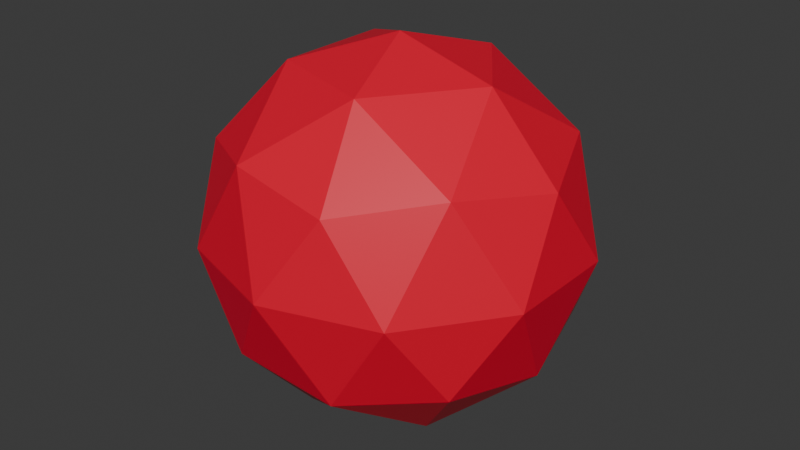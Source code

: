 # Source: test.blend  (saved by Blender 4.5.88; exported with 4.5.12 LTS)
import bpy
from mathutils import Matrix  # noqa: F401  (used for matrix-valued properties, if any)

bpy.ops.wm.read_factory_settings(use_empty=True)
scene = bpy.context.scene
scene.name = 'Scene'

# ---- collections
col_collection = bpy.data.collections.new('Collection'); scene.collection.children.link(col_collection)

# ---- materials (node trees are filled in below, after node groups)
mat_material_001 = bpy.data.materials.new('Material.001')
mat_black = bpy.data.materials.new('Black')

# ---- material node trees
mat_material_001.use_nodes = True; mat_material_001.node_tree.nodes.clear()
_N = mat_material_001.node_tree.nodes; _L = mat_material_001.node_tree.links
n0 = _N.new('ShaderNodeBsdfPrincipled'); n0.name = 'Principled BSDF'; n0.location = (-200, 100)
n0.inputs[0].default_value = (0.8001, 0.0, 0.03041, 1.0)
n1 = _N.new('ShaderNodeOutputMaterial'); n1.name = 'Material Output'; n1.location = (200, 100)
_L.new(n0.outputs[0], n1.inputs[0])
n1.is_active_output = True

# ---- world
world_world = bpy.data.worlds.new('World'); scene.world = world_world
world_world.use_nodes = True; world_world.node_tree.nodes.clear()
_N = world_world.node_tree.nodes; _L = world_world.node_tree.links
n0 = _N.new('ShaderNodeOutputWorld'); n0.name = 'World Output'; n0.location = (200, 100)
n1 = _N.new('ShaderNodeBackground'); n1.name = 'Background'; n1.location = (-200, 100)
n1.inputs[0].default_value = (0.05088, 0.05088, 0.05088, 1.0)
_L.new(n1.outputs[0], n0.inputs[0])
n0.is_active_output = True
world_world.color = (0.05088, 0.05088, 0.05088)
world_world.sun_shadow_jitter_overblur = 0.0

# ---- meshes
me_icosphere = bpy.data.meshes.new('Icosphere')
me_icosphere.from_pydata([(0.0, 0.0, -1.0), (0.7236, -0.5257, -0.4472), (-0.2764, -0.8506, -0.4472), (-0.8944, 0.0, -0.4472), (-0.2764, 0.8506, -0.4472), (0.7236, 0.5257, -0.4472), (0.2764, -0.8506, 0.4472), (-0.7236, -0.5257, 0.4472), (-0.7236, 0.5257, 0.4472), (0.2764, 0.8506, 0.4472), (0.8944, 0.0, 0.4472), (0.0, 0.0, 1.0), (-0.1625, -0.5, -0.8507), (0.4253, -0.309, -0.8507), (0.2629, -0.809, -0.5257), (0.8506, 0.0, -0.5257), (0.4253, 0.309, -0.8507), (-0.5257, 0.0, -0.8507), (-0.6882, -0.5, -0.5257), (-0.1625, 0.5, -0.8507), (-0.6882, 0.5, -0.5257), (0.2629, 0.809, -0.5257), (0.9511, -0.309, 0.0), (0.9511, 0.309, 0.0), (0.0, -1.0, 0.0), (0.5878, -0.809, 0.0), (-0.9511, -0.309, 0.0), (-0.5878, -0.809, 0.0), (-0.5878, 0.809, 0.0), (-0.9511, 0.309, 0.0), (0.5878, 0.809, 0.0), (0.0, 1.0, 0.0), (0.6882, -0.5, 0.5257), (-0.2629, -0.809, 0.5257), (-0.8506, 0.0, 0.5257), (-0.2629, 0.809, 0.5257), (0.6882, 0.5, 0.5257), (0.1625, -0.5, 0.8507), (0.5257, 0.0, 0.8507), (-0.4253, -0.309, 0.8507), (-0.4253, 0.309, 0.8507), (0.1625, 0.5, 0.8507)], [], [(0, 13, 12), (1, 13, 15), (0, 12, 17), (0, 17, 19), (0, 19, 16), (1, 15, 22), (2, 14, 24), (3, 18, 26), (4, 20, 28), (5, 21, 30), (1, 22, 25), (2, 24, 27), (3, 26, 29), (4, 28, 31), (5, 30, 23), (6, 32, 37), (7, 33, 39), (8, 34, 40), (9, 35, 41), (10, 36, 38), (38, 41, 11), (38, 36, 41), (36, 9, 41), (41, 40, 11), (41, 35, 40), (35, 8, 40), (40, 39, 11), (40, 34, 39), (34, 7, 39), (39, 37, 11), (39, 33, 37), (33, 6, 37), (37, 38, 11), (37, 32, 38), (32, 10, 38), (23, 36, 10), (23, 30, 36), (30, 9, 36), (31, 35, 9), (31, 28, 35), (28, 8, 35), (29, 34, 8), (29, 26, 34), (26, 7, 34), (27, 33, 7), (27, 24, 33), (24, 6, 33), (25, 32, 6), (25, 22, 32), (22, 10, 32), (30, 31, 9), (30, 21, 31), (21, 4, 31), (28, 29, 8), (28, 20, 29), (20, 3, 29), (26, 27, 7), (26, 18, 27), (18, 2, 27), (24, 25, 6), (24, 14, 25), (14, 1, 25), (22, 23, 10), (22, 15, 23), (15, 5, 23), (16, 21, 5), (16, 19, 21), (19, 4, 21), (19, 20, 4), (19, 17, 20), (17, 3, 20), (17, 18, 3), (17, 12, 18), (12, 2, 18), (15, 16, 5), (15, 13, 16), (13, 0, 16), (12, 14, 2), (12, 13, 14), (13, 1, 14)])
_uv = me_icosphere.uv_layers.new(name='UVMap')
_uv.uv.foreach_set('vector', [0.1818, 0.0, 0.2273, 0.07873, 0.1364, 0.07873, 0.2727, 0.1575, 0.3182, 0.07873, 0.3636, 0.1575, 0.9091, 0.0, 0.9545, 0.07873, 0.8636, 0.07873, 0.7273, 0.0, 0.7727, 0.07873, 0.6818, 0.07873, 0.5455, 0.0, 0.5909, 0.07873, 0.5, 0.07873, 0.2727, 0.1575, 0.3636, 0.1575, 0.3182, 0.2362, 0.09091, 0.1575, 0.1818, 0.1575, 0.1364, 0.2362, 0.8182, 0.1575, 0.9091, 0.1575, 0.8636, 0.2362, 0.6364, 0.1575, 0.7273, 0.1575, 0.6818, 0.2362, 0.4545, 0.1575, 0.5455, 0.1575, 0.5, 0.2362, 0.2727, 0.1575, 0.3182, 0.2362, 0.2273, 0.2362, 0.09091, 0.1575, 0.1364, 0.2362, 0.04546, 0.2362, 0.8182, 0.1575, 0.8636, 0.2362, 0.7727, 0.2362, 0.6364, 0.1575, 0.6818, 0.2362, 0.5909, 0.2362, 0.4545, 0.1575, 0.5, 0.2362, 0.4091, 0.2362, 0.1818, 0.3149, 0.2727, 0.3149, 0.2273, 0.3937, 0.0, 0.3149, 0.09091, 0.3149, 0.04546, 0.3937, 0.7273, 0.3149, 0.8182, 0.3149, 0.7727, 0.3937, 0.5455, 0.3149, 0.6364, 0.3149, 0.5909, 0.3937, 0.3636, 0.3149, 0.4545, 0.3149, 0.4091, 0.3937, 0.4091, 0.3937, 0.5, 0.3937, 0.4545, 0.4724, 0.4091, 0.3937, 0.4545, 0.3149, 0.5, 0.3937, 0.4545, 0.3149, 0.5455, 0.3149, 0.5, 0.3937, 0.5909, 0.3937, 0.6818, 0.3937, 0.6364, 0.4724, 0.5909, 0.3937, 0.6364, 0.3149, 0.6818, 0.3937, 0.6364, 0.3149, 0.7273, 0.3149, 0.6818, 0.3937, 0.7727, 0.3937, 0.8636, 0.3937, 0.8182, 0.4724, 0.7727, 0.3937, 0.8182, 0.3149, 0.8636, 0.3937, 0.8182, 0.3149, 0.9091, 0.3149, 0.8636, 0.3937, 0.04546, 0.3937, 0.1364, 0.3937, 0.09091, 0.4724, 0.04546, 0.3937, 0.09091, 0.3149, 0.1364, 0.3937, 0.09091, 0.3149, 0.1818, 0.3149, 0.1364, 0.3937, 0.2273, 0.3937, 0.3182, 0.3937, 0.2727, 0.4724, 0.2273, 0.3937, 0.2727, 0.3149, 0.3182, 0.3937, 0.2727, 0.3149, 0.3636, 0.3149, 0.3182, 0.3937, 0.4091, 0.2362, 0.4545, 0.3149, 0.3636, 0.3149, 0.4091, 0.2362, 0.5, 0.2362, 0.4545, 0.3149, 0.5, 0.2362, 0.5455, 0.3149, 0.4545, 0.3149, 0.5909, 0.2362, 0.6364, 0.3149, 0.5455, 0.3149, 0.5909, 0.2362, 0.6818, 0.2362, 0.6364, 0.3149, 0.6818, 0.2362, 0.7273, 0.3149, 0.6364, 0.3149, 0.7727, 0.2362, 0.8182, 0.3149, 0.7273, 0.3149, 0.7727, 0.2362, 0.8636, 0.2362, 0.8182, 0.3149, 0.8636, 0.2362, 0.9091, 0.3149, 0.8182, 0.3149, 0.04546, 0.2362, 0.09091, 0.3149, 0.0, 0.3149, 0.04546, 0.2362, 0.1364, 0.2362, 0.09091, 0.3149, 0.1364, 0.2362, 0.1818, 0.3149, 0.09091, 0.3149, 0.2273, 0.2362, 0.2727, 0.3149, 0.1818, 0.3149, 0.2273, 0.2362, 0.3182, 0.2362, 0.2727, 0.3149, 0.3182, 0.2362, 0.3636, 0.3149, 0.2727, 0.3149, 0.5, 0.2362, 0.5909, 0.2362, 0.5455, 0.3149, 0.5, 0.2362, 0.5455, 0.1575, 0.5909, 0.2362, 0.5455, 0.1575, 0.6364, 0.1575, 0.5909, 0.2362, 0.6818, 0.2362, 0.7727, 0.2362, 0.7273, 0.3149, 0.6818, 0.2362, 0.7273, 0.1575, 0.7727, 0.2362, 0.7273, 0.1575, 0.8182, 0.1575, 0.7727, 0.2362, 0.8636, 0.2362, 0.9545, 0.2362, 0.9091, 0.3149, 0.8636, 0.2362, 0.9091, 0.1575, 0.9545, 0.2362, 0.9091, 0.1575, 1.0, 0.1575, 0.9545, 0.2362, 0.1364, 0.2362, 0.2273, 0.2362, 0.1818, 0.3149, 0.1364, 0.2362, 0.1818, 0.1575, 0.2273, 0.2362, 0.1818, 0.1575, 0.2727, 0.1575, 0.2273, 0.2362, 0.3182, 0.2362, 0.4091, 0.2362, 0.3636, 0.3149, 0.3182, 0.2362, 0.3636, 0.1575, 0.4091, 0.2362, 0.3636, 0.1575, 0.4545, 0.1575, 0.4091, 0.2362, 0.5, 0.07873, 0.5455, 0.1575, 0.4545, 0.1575, 0.5, 0.07873, 0.5909, 0.07873, 0.5455, 0.1575, 0.5909, 0.07873, 0.6364, 0.1575, 0.5455, 0.1575, 0.6818, 0.07873, 0.7273, 0.1575, 0.6364, 0.1575, 0.6818, 0.07873, 0.7727, 0.07873, 0.7273, 0.1575, 0.7727, 0.07873, 0.8182, 0.1575, 0.7273, 0.1575, 0.8636, 0.07873, 0.9091, 0.1575, 0.8182, 0.1575, 0.8636, 0.07873, 0.9545, 0.07873, 0.9091, 0.1575, 0.9545, 0.07873, 1.0, 0.1575, 0.9091, 0.1575, 0.3636, 0.1575, 0.4091, 0.07873, 0.4545, 0.1575, 0.3636, 0.1575, 0.3182, 0.07873, 0.4091, 0.07873, 0.3182, 0.07873, 0.3636, 0.0, 0.4091, 0.07873, 0.1364, 0.07873, 0.1818, 0.1575, 0.09091, 0.1575, 0.1364, 0.07873, 0.2273, 0.07873, 0.1818, 0.1575, 0.2273, 0.07873, 0.2727, 0.1575, 0.1818, 0.1575])
me_icosphere.materials.append(mat_material_001)
me_icosphere.update()

# ---- objects
ob_icosphere = bpy.data.objects.new('Icosphere', me_icosphere)
ob_gpencil = bpy.data.objects.new('GPencil', None)

# ---- transforms, parenting, visibility, modifiers, constraints
ob_icosphere.location = (0.0, 0.0, 0.0)
ob_gpencil.location = (0.0, 0.0, 0.0)
ob_gpencil.empty_image_offset = (0.0, 0.0)

# ---- collection membership
col_collection.objects.link(ob_icosphere)
col_collection.objects.link(ob_gpencil)

# ---- scene / render settings (as saved in the file)
scene.frame_start = 1; scene.frame_end = 250; scene.frame_set(1)
scene.render.engine = 'BLENDER_EEVEE_NEXT'
bpy.context.view_layer.update()

# ---- added for rendering (the .blend has no active camera and no usable light): camera, sun
cam_auto = bpy.data.cameras.new('AutoCamera')
cam_auto.lens = 50.0
cam_auto.sensor_width = 36.0
cam_auto.clip_end = 1000.0
ob_auto_camera = bpy.data.objects.new('AutoCamera', cam_auto)
scene.collection.objects.link(ob_auto_camera)
ob_auto_camera.location = (3.15365, -3.78438, 2.52292)
ob_auto_camera.rotation_euler = (1.09748, -7.21219e-08, 0.694738)
scene.camera = ob_auto_camera
light_auto_sun = bpy.data.lights.new('AutoSun', 'SUN')
light_auto_sun.energy = 3.0
light_auto_sun.angle = 0.0523599
ob_auto_sun = bpy.data.objects.new('AutoSun', light_auto_sun)
scene.collection.objects.link(ob_auto_sun)
ob_auto_sun.rotation_euler = (0.872665, 0.174533, 0.523599)
bpy.context.view_layer.update()
